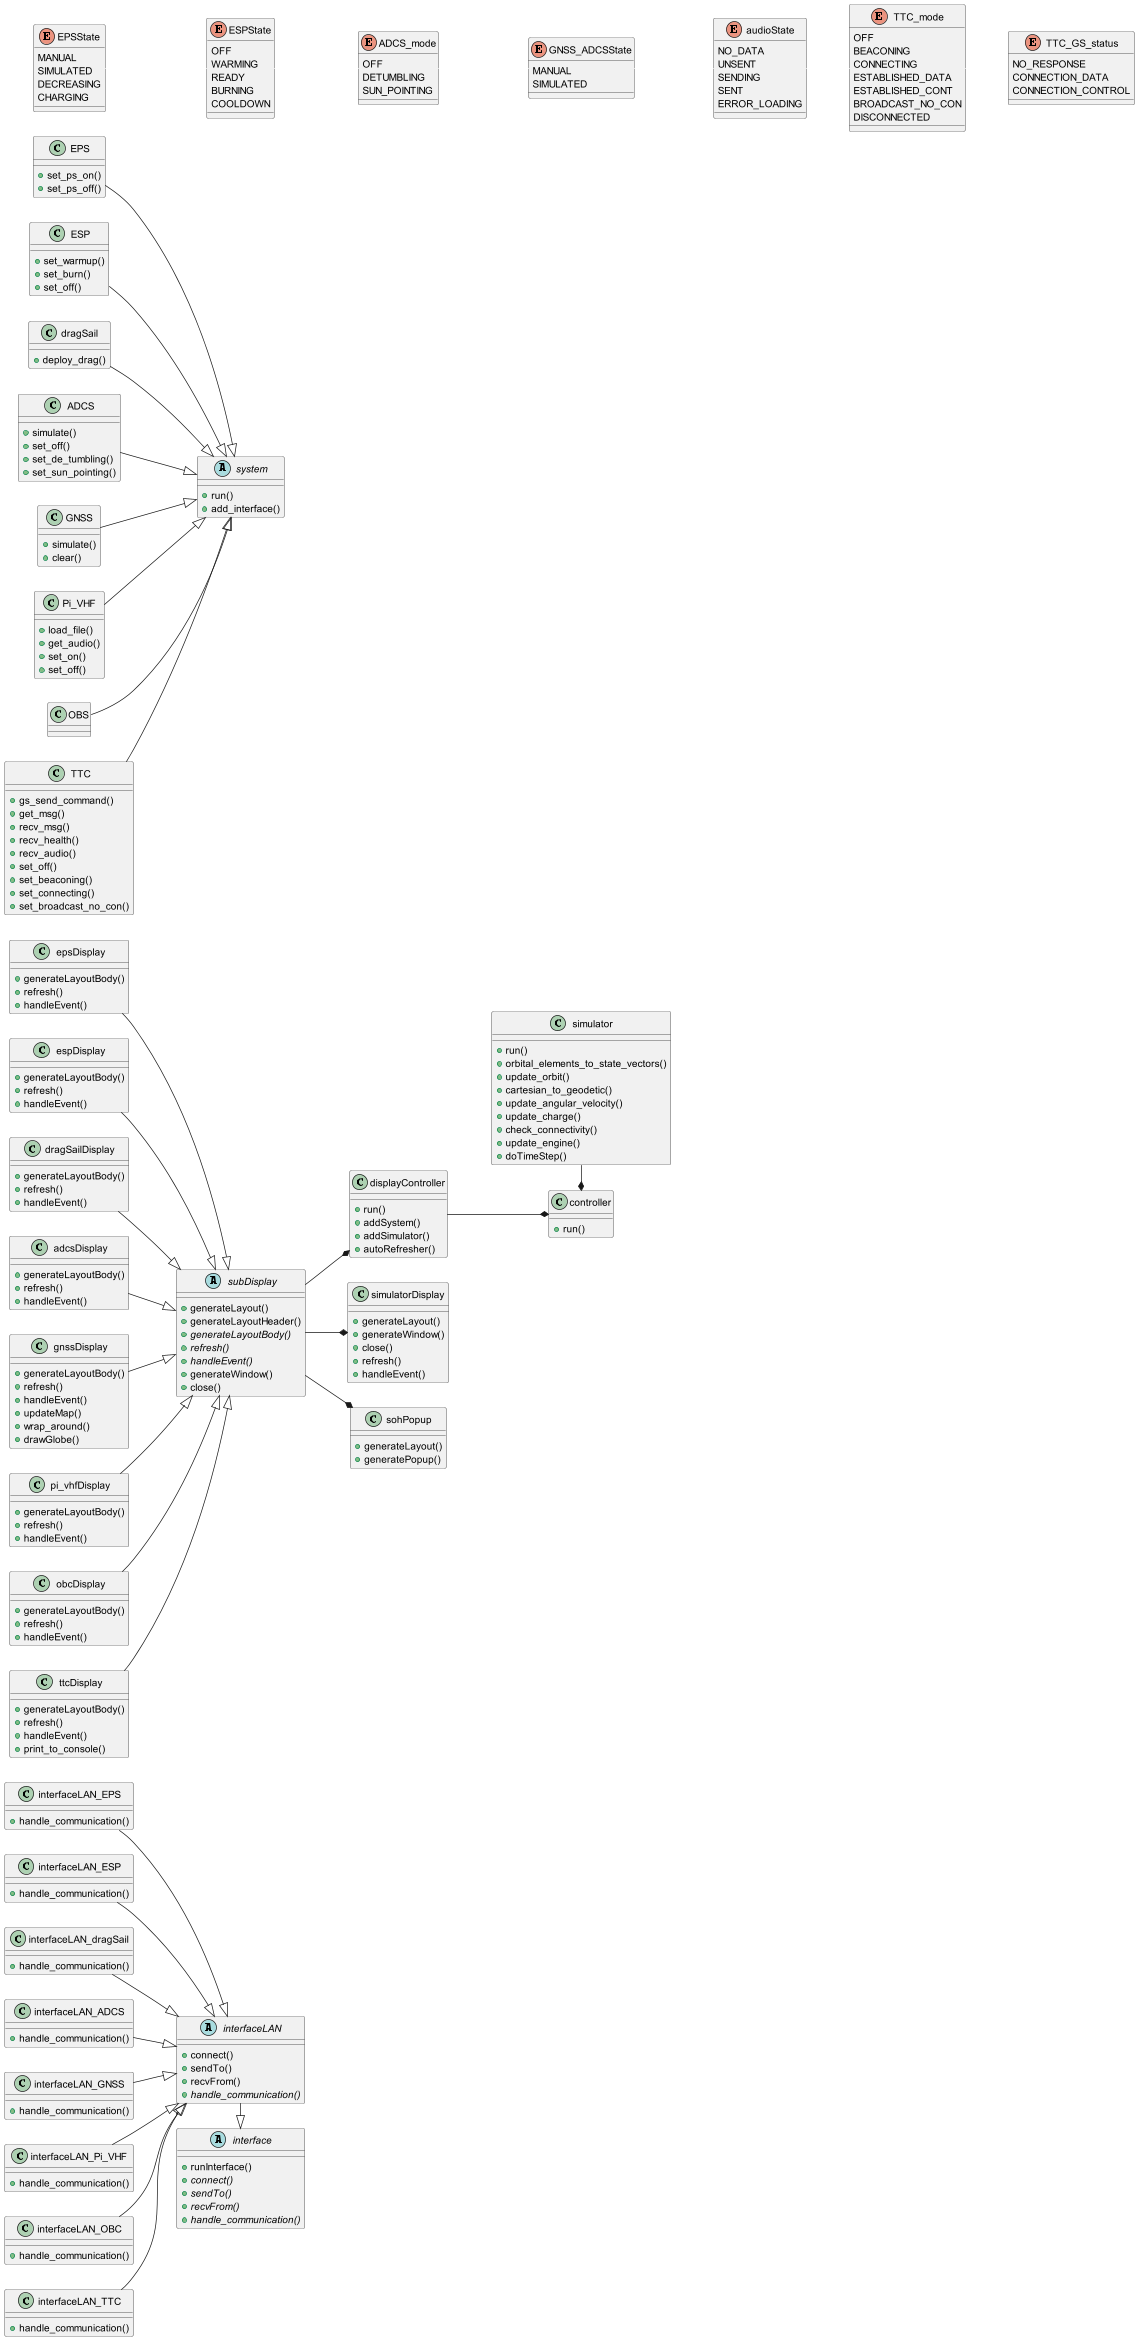

The diagram above was rendered by PlantUML. Its source (embedded in the PNG):
@startuml
'https://plantuml.com/class-diagram

left to right direction

class controller {
+run()
}

class simulator {
+run()
+orbital_elements_to_state_vectors()
+update_orbit()
+cartesian_to_geodetic()
+update_angular_velocity()
+update_charge()
+check_connectivity()
+update_engine()
+doTimeStep()
}

abstract class system{
+run()
+add_interface()
}

class EPS {
+set_ps_on()
+set_ps_off()
}

enum EPSState{
MANUAL
SIMULATED
DECREASING
CHARGING
}

class ESP{
+set_warmup()
+set_burn()
+set_off()
}

enum ESPState {
OFF
WARMING
READY
BURNING
COOLDOWN
}

class dragSail{
+deploy_drag()
}

class ADCS {
+simulate()
+set_off()
+set_de_tumbling()
+set_sun_pointing()
}

enum ADCS_mode{
OFF
DETUMBLING
SUN_POINTING
}

class GNSS {
+simulate()
+clear()
}

enum GNSS_ADCSState {
MANUAL
SIMULATED
}

class Pi_VHF {
+load_file()
+get_audio()
+set_on()
+set_off()
}

enum audioState {
NO_DATA
UNSENT
SENDING
SENT
ERROR_LOADING
}

class OBS{}

class TTC{
+gs_send_command()
+get_msg()
+recv_msg()
+recv_health()
+recv_audio()
+set_off()
+set_beaconing()
+set_connecting()
+set_broadcast_no_con()
}

enum TTC_mode {
OFF
BEACONING
CONNECTING
ESTABLISHED_DATA
ESTABLISHED_CONT
BROADCAST_NO_CON
DISCONNECTED
}

enum TTC_GS_status {
NO_RESPONSE
CONNECTION_DATA
CONNECTION_CONTROL
}

class displayController {
+run()
+addSystem()
+addSimulator()
+autoRefresher()
}

class simulatorDisplay {
+generateLayout()
+generateWindow()
+close()
+refresh()
+handleEvent()
}

abstract class subDisplay {
+generateLayout()
+generateLayoutHeader()
+generateLayoutBody() {abstract}
+refresh() {abstract}
+handleEvent() {abstract}
+generateWindow()
+close()
}

class epsDisplay {
+generateLayoutBody()
+refresh()
+handleEvent()
}

class espDisplay {
+generateLayoutBody()
+refresh()
+handleEvent()
}

class dragSailDisplay {
+generateLayoutBody()
+refresh()
+handleEvent()
}

class adcsDisplay {
+generateLayoutBody()
+refresh()
+handleEvent()
}

class gnssDisplay {
+generateLayoutBody()
+refresh()
+handleEvent()
+updateMap()
+wrap_around()
+drawGlobe()
}

class pi_vhfDisplay {
+generateLayoutBody()
+refresh()
+handleEvent()
}

class obcDisplay {
+generateLayoutBody()
+refresh()
+handleEvent()
}

class ttcDisplay {
+generateLayoutBody()
+refresh()
+handleEvent()
+print_to_console()
}

class sohPopup {
+generateLayout()
+generatePopup()
}

abstract class interface {
+runInterface()
+connect() {abstract}
+sendTo() {abstract}
+recvFrom() {abstract}
+handle_communication() {abstract}
}

abstract class interfaceLAN {
+connect()
+sendTo()
+recvFrom()
+handle_communication() {abstract}
}

class interfaceLAN_EPS {
+handle_communication()
}

class interfaceLAN_ESP {
+handle_communication()
}

class interfaceLAN_dragSail {
+handle_communication()
}

class interfaceLAN_ADCS {
+handle_communication()
}

class interfaceLAN_GNSS {
+handle_communication()
}

class interfaceLAN_Pi_VHF {
+handle_communication()
}

class interfaceLAN_OBC {
+handle_communication()
}

class interfaceLAN_TTC {
+handle_communication()
}


interfaceLAN -right-|> interface
interfaceLAN_EPS --|> interfaceLAN
interfaceLAN_ESP --|> interfaceLAN
interfaceLAN_dragSail --|> interfaceLAN
interfaceLAN_ADCS --|> interfaceLAN
interfaceLAN_GNSS --|> interfaceLAN
interfaceLAN_Pi_VHF --|> interfaceLAN
interfaceLAN_OBC --|> interfaceLAN
interfaceLAN_TTC --|> interfaceLAN

epsDisplay --|> subDisplay
espDisplay --|> subDisplay
dragSailDisplay --|> subDisplay
adcsDisplay --|> subDisplay
gnssDisplay --|> subDisplay
pi_vhfDisplay --|> subDisplay
obcDisplay --|> subDisplay
ttcDisplay --|> subDisplay

EPS --|> system
ESP --|> system
dragSail --|> system
ADCS --|> system
GNSS --|> system
Pi_VHF --|> system
OBS --|> system
TTC --|> system

'system -left-* interface
'subDisplay -left-* system

simulator -right-* controller
displayController --* controller

subDisplay --* displayController
subDisplay --* simulatorDisplay
subDisplay --* sohPopup

EPSState -[#00000]- ESPState
ESPState -[#00000]- ADCS_mode
ADCS_mode -[#00000]- GNSS_ADCSState
GNSS_ADCSState -[#00000]- audioState
audioState -[#00000]- TTC_mode
TTC_mode -[#00000]- TTC_GS_status
@enduml